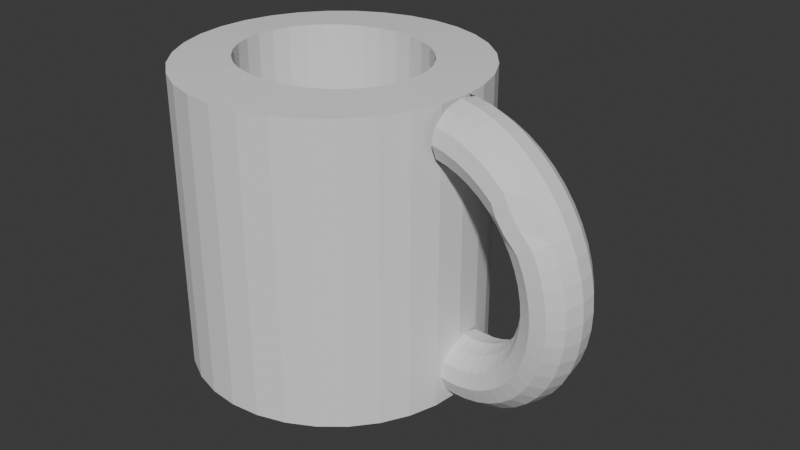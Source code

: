 # Source: 2nd.blend  (saved by Blender 4.2.66; exported with 4.5.12 LTS)
import bpy
from mathutils import Matrix  # noqa: F401  (used for matrix-valued properties, if any)

bpy.ops.wm.read_factory_settings(use_empty=True)
scene = bpy.context.scene
scene.name = 'Scene'

# ---- collections
col_collection = bpy.data.collections.new('Collection'); scene.collection.children.link(col_collection)

# ---- world
world_world = bpy.data.worlds.new('World'); scene.world = world_world
world_world.use_nodes = True; world_world.node_tree.nodes.clear()
_N = world_world.node_tree.nodes; _L = world_world.node_tree.links
n0 = _N.new('ShaderNodeOutputWorld'); n0.name = 'World Output'; n0.location = (300, 300)
n1 = _N.new('ShaderNodeBackground'); n1.name = 'Background'; n1.location = (10, 300)
n1.inputs[0].default_value = (0.05088, 0.05088, 0.05088, 1.0)
_L.new(n1.outputs[0], n0.inputs[0])
n0.is_active_output = True
world_world.color = (0.05088, 0.05088, 0.05088)
world_world.sun_shadow_jitter_overblur = 0.0

# ---- meshes
me_cylinder = bpy.data.meshes.new('Cylinder')
me_cylinder.from_pydata([(0.0, 1.0, -1.0), (2.133e-09, 0.5859, 1.023), (0.1951, 0.9808, -1.0), (0.1254, 0.5746, 1.023), (0.3827, 0.9239, -1.0), (0.246, 0.5413, 1.023), (0.5556, 0.8315, -1.0), (0.3572, 0.4871, 1.023), (0.7071, 0.7071, -1.0), (0.4546, 0.4143, 1.023), (0.8315, 0.5556, -1.0), (0.5346, 0.3255, 1.023), (0.9239, 0.3827, -1.0), (0.594, 0.2242, 1.023), (0.9808, 0.1951, -1.0), (0.6305, 0.1143, 1.023), (1.0, 0.0, -1.0), (0.6429, -1.751e-10, 1.023), (0.9808, -0.1951, -1.0), (0.6305, -0.1143, 1.023), (0.9239, -0.3827, -1.0), (0.594, -0.2242, 1.023), (0.8315, -0.5556, -1.0), (0.5346, -0.3255, 1.023), (0.7071, -0.7071, -1.0), (0.4546, -0.4143, 1.023), (0.5556, -0.8315, -1.0), (0.3572, -0.4871, 1.023), (0.3827, -0.9239, -1.0), (0.246, -0.5413, 1.023), (0.1951, -0.9808, -1.0), (0.1254, -0.5746, 1.023), (0.0, -1.0, -1.0), (0.0, -0.5859, 1.023), (-0.1951, -0.9808, -1.0), (-0.1309, -0.5728, 1.025), (-0.3827, -0.9239, -1.0), (-0.2515, -0.5394, 1.025), (-0.5556, -0.8315, -1.0), (-0.3572, -0.4871, 1.023), (-0.7071, -0.7071, -1.0), (-0.4546, -0.4143, 1.023), (-0.8315, -0.5556, -1.0), (-0.5346, -0.3255, 1.023), (-0.9239, -0.3827, -1.0), (-0.594, -0.2242, 1.023), (-0.9808, -0.1951, -1.0), (-0.6305, -0.1143, 1.023), (-1.0, 0.0, -1.0), (-0.6429, -1.751e-10, 1.023), (-0.9808, 0.1951, -1.0), (-0.6305, 0.1143, 1.023), (-0.9239, 0.3827, -1.0), (-0.594, 0.2242, 1.023), (-0.8315, 0.5556, -1.0), (-0.5346, 0.3255, 1.023), (-0.7071, 0.7071, -1.0), (-0.4546, 0.4143, 1.023), (-0.5556, 0.8315, -1.0), (-0.3572, 0.4871, 1.023), (-0.3827, 0.9239, -1.0), (-0.246, 0.5413, 1.023), (-0.1951, 0.9808, -1.0), (-0.1254, 0.5746, 1.023), (0.1951, 0.9808, 1.0), (0.0, 1.0, 1.0), (0.3827, 0.9239, 1.0), (0.5556, 0.8315, 1.0), (0.7071, 0.7071, 1.0), (0.8315, 0.5556, 1.0), (0.9239, 0.3827, 1.0), (0.9808, 0.1951, 1.0), (1.0, 0.0, 1.0), (0.9808, -0.1951, 1.0), (0.9239, -0.3827, 1.0), (0.8315, -0.5556, 1.0), (0.7071, -0.7071, 1.0), (0.5556, -0.8315, 1.0), (0.3827, -0.9239, 1.0), (0.1951, -0.9808, 1.0), (0.0, -1.0, 1.0), (-0.1951, -0.9808, 1.0), (-0.3827, -0.9239, 1.0), (-0.5556, -0.8315, 1.0), (-0.7071, -0.7071, 1.0), (-0.8315, -0.5556, 1.0), (-0.9239, -0.3827, 1.0), (-0.9808, -0.1951, 1.0), (-1.0, 0.0, 1.0), (-0.9808, 0.1951, 1.0), (-0.9239, 0.3827, 1.0), (-0.8315, 0.5556, 1.0), (-0.7071, 0.7071, 1.0), (-0.5556, 0.8315, 1.0), (-0.3827, 0.9239, 1.0), (-0.1951, 0.9808, 1.0), (0.1253, 0.5741, -0.8166), (0.2459, 0.5407, -0.8166), (0.357, 0.4866, -0.8166), (0.4545, 0.4137, -0.8166), (-0.1255, 0.5742, -0.46), (-0.2461, 0.5408, -0.46), (-0.3573, 0.4867, -0.46), (-0.4547, 0.4138, -0.46), (0.5344, 0.325, -0.8166), (-0.5347, 0.3251, -0.46), (-0.5941, 0.2238, -0.46), (-0.6307, 0.1139, -0.46), (-0.643, -0.000422, -0.46), (0.5938, 0.2237, -0.8166), (-0.6307, -0.1147, -0.46), (-0.5941, -0.2246, -0.46), (0.6304, 0.1138, -0.8166), (-0.5347, -0.3259, -0.46), (-0.4547, -0.4147, -0.46), (-0.3573, -0.4875, -0.46), (-0.2516, -0.5399, -0.4586), (-0.131, -0.5732, -0.4586), (-0.0001168, -0.5863, -0.46), (0.1253, -0.575, -0.46), (0.6428, -0.0005234, -0.8166), (0.6304, -0.1148, -0.8166), (0.2459, -0.5417, -0.46), (0.5938, -0.2247, -0.8166), (0.3571, -0.4875, -0.46), (0.5344, -0.326, -0.8166), (0.4545, -0.4148, -0.8166), (0.357, -0.4876, -0.8166), (0.4545, -0.4147, -0.46), (0.5344, -0.3259, -0.46), (0.5938, -0.2246, -0.46), (0.6304, -0.1147, -0.46), (0.2459, -0.5418, -0.8166), (0.1253, -0.5751, -0.8166), (-0.0001448, -0.5864, -0.8166), (-0.131, -0.5733, -0.8152), (0.6428, -0.000422, -0.46), (-0.2516, -0.54, -0.8152), (-0.3573, -0.4876, -0.8166), (-0.4547, -0.4148, -0.8166), (-0.5347, -0.326, -0.8166), (0.6304, 0.1139, -0.46), (-0.5941, -0.2247, -0.8166), (-0.6307, -0.1148, -0.8166), (0.5938, 0.2238, -0.46), (-0.643, -0.0005234, -0.8166), (-0.6307, 0.1138, -0.8166), (-0.5941, 0.2237, -0.8166), (-0.5347, 0.325, -0.8166), (-0.4547, 0.4137, -0.8166), (-0.3573, 0.4866, -0.8166), (-0.2462, 0.5407, -0.8166), (0.5344, 0.3251, -0.46), (0.4545, 0.4138, -0.46), (-0.1256, 0.5741, -0.8166), (0.3571, 0.4867, -0.46), (-0.0001448, 0.5853, -0.8166), (0.2459, 0.5408, -0.46), (-0.0001168, 0.5854, -0.46), (0.1253, 0.5742, -0.46), (0.1253, 0.5742, -0.5238), (-0.0001218, 0.5854, -0.5238), (0.2459, 0.5408, -0.5238), (0.3571, 0.4867, -0.5238), (0.4545, 0.4138, -0.5238), (0.5344, 0.325, -0.5238), (0.5938, 0.2238, -0.5238), (0.6304, 0.1139, -0.5238), (0.6428, -0.0004401, -0.5238), (0.6304, -0.1147, -0.5238), (0.5938, -0.2246, -0.5238), (0.5344, -0.3259, -0.5238), (0.3571, -0.4876, -0.5238), (0.4545, -0.4147, -0.5238), (0.2459, -0.5417, -0.5238), (0.1253, -0.575, -0.5238), (-0.0001218, -0.5863, -0.5238), (-0.131, -0.5732, -0.5224), (-0.2516, -0.5399, -0.5224), (-0.3573, -0.4876, -0.5238), (-0.4547, -0.4147, -0.5238), (-0.5347, -0.3259, -0.5238), (-0.5941, -0.2246, -0.5238), (-0.6307, -0.1147, -0.5238), (-0.643, -0.0004401, -0.5238), (-0.6307, 0.1139, -0.5238), (-0.5941, 0.2238, -0.5238), (-0.5347, 0.325, -0.5238), (-0.4547, 0.4138, -0.5238), (-0.3573, 0.4867, -0.5238), (-0.2461, 0.5408, -0.5238), (-0.1255, 0.5742, -0.5238), (-0.0001227, 0.5854, -0.5345), (-0.1255, 0.5742, -0.5345), (-0.2462, 0.5408, -0.5345), (-0.3573, 0.4867, -0.5345), (-0.4547, 0.4138, -0.5345), (-0.5347, 0.325, -0.5345), (-0.5941, 0.2238, -0.5345), (-0.6307, 0.1139, -0.5345), (-0.643, -0.0004432, -0.5345), (-0.6307, -0.1147, -0.5345), (-0.5941, -0.2246, -0.5345), (-0.5347, -0.3259, -0.5345), (-0.4547, -0.4147, -0.5345), (-0.3573, -0.4876, -0.5345), (-0.2516, -0.5399, -0.5331), (-0.131, -0.5732, -0.5331), (-0.0001227, -0.5863, -0.5345), (0.1253, -0.575, -0.5345), (0.2459, -0.5417, -0.5345), (0.3571, -0.4876, -0.5345), (0.4545, -0.4147, -0.5345), (0.5344, -0.3259, -0.5345), (0.5938, -0.2246, -0.5345), (0.6304, -0.1147, -0.5345), (0.6428, -0.0004432, -0.5345), (0.6304, 0.1139, -0.5345), (0.5938, 0.2238, -0.5345), (0.5344, 0.325, -0.5345), (0.4545, 0.4138, -0.5345), (0.3571, 0.4867, -0.5345), (0.2459, 0.5408, -0.5345), (0.1253, 0.5742, -0.5345)], [], [(0, 65, 64, 2), (2, 64, 66, 4), (4, 66, 67, 6), (6, 67, 68, 8), (8, 68, 69, 10), (10, 69, 70, 12), (12, 70, 71, 14), (14, 71, 72, 16), (16, 72, 73, 18), (18, 73, 74, 20), (20, 74, 75, 22), (22, 75, 76, 24), (24, 76, 77, 26), (26, 77, 78, 28), (28, 78, 79, 30), (30, 79, 80, 32), (32, 80, 81, 34), (34, 81, 82, 36), (36, 82, 83, 38), (38, 83, 84, 40), (40, 84, 85, 42), (42, 85, 86, 44), (44, 86, 87, 46), (46, 87, 88, 48), (48, 88, 89, 50), (50, 89, 90, 52), (52, 90, 91, 54), (54, 91, 92, 56), (56, 92, 93, 58), (58, 93, 94, 60), (61, 59, 102, 101), (60, 94, 95, 62), (62, 95, 65, 0), (0, 2, 4, 6, 8, 10, 12, 14, 16, 18, 20, 22, 24, 26, 28, 30, 32, 34, 36, 38, 40, 42, 44, 46, 48, 50, 52, 54, 56, 58, 60, 62), (51, 49, 108, 107), (23, 21, 130, 129), (49, 47, 110, 108), (15, 17, 72, 71), (11, 13, 70, 69), (13, 15, 71, 70), (19, 21, 74, 73), (17, 19, 73, 72), (25, 27, 77, 76), (21, 23, 75, 74), (23, 25, 76, 75), (29, 31, 79, 78), (27, 29, 78, 77), (31, 33, 80, 79), (35, 37, 82, 81), (33, 35, 81, 80), (47, 49, 88, 87), (37, 39, 83, 82), (39, 41, 84, 83), (41, 43, 85, 84), (43, 45, 86, 85), (45, 47, 87, 86), (3, 64, 65, 1), (51, 53, 90, 89), (21, 19, 131, 130), (53, 55, 91, 90), (55, 57, 92, 91), (57, 59, 93, 92), (144, 152, 104, 109), (47, 45, 111, 110), (19, 17, 136, 131), (45, 43, 113, 111), (158, 100, 154, 156), (111, 113, 140, 142), (131, 136, 120, 121), (110, 111, 142, 143), (122, 124, 127, 132), (108, 110, 143, 145), (119, 122, 132, 133), (107, 108, 145, 146), (159, 158, 156, 96), (106, 107, 146, 147), (157, 159, 96, 97), (130, 131, 121, 123), (105, 106, 147, 148), (141, 144, 109, 112), (118, 119, 133, 134), (155, 157, 97, 98), (129, 130, 123, 125), (103, 105, 148, 149), (117, 118, 134, 135), (124, 128, 126, 127), (116, 117, 135, 137), (153, 155, 98, 99), (128, 129, 125, 126), (102, 103, 149, 150), (136, 141, 112, 120), (115, 116, 137, 138), (101, 102, 150, 151), (114, 115, 138, 139), (152, 153, 99, 104), (100, 101, 151, 154), (113, 114, 139, 140), (9, 11, 69, 68), (5, 66, 64, 3), (7, 67, 66, 5), (51, 89, 88, 49), (17, 15, 141, 136), (98, 97, 162, 163), (7, 5, 157, 155), (33, 31, 119, 118), (43, 41, 114, 113), (15, 13, 144, 141), (59, 57, 103, 102), (5, 3, 159, 157), (31, 29, 122, 119), (41, 39, 115, 114), (13, 11, 152, 144), (57, 55, 105, 103), (39, 37, 116, 115), (1, 63, 100, 158), (3, 1, 158, 159), (29, 27, 124, 122), (55, 53, 106, 105), (27, 25, 128, 124), (53, 51, 107, 106), (25, 23, 129, 128), (11, 9, 153, 152), (61, 94, 93, 59), (37, 35, 117, 116), (63, 61, 101, 100), (9, 7, 155, 153), (35, 33, 118, 117), (63, 95, 94, 61), (1, 65, 95, 63), (7, 9, 68, 67), (162, 160, 223, 222), (139, 138, 179, 180), (99, 98, 163, 164), (140, 139, 180, 181), (154, 151, 190, 191), (104, 99, 164, 165), (109, 104, 165, 166), (142, 140, 181, 182), (156, 154, 191, 161), (112, 109, 166, 167), (143, 142, 182, 183), (120, 112, 167, 168), (121, 120, 168, 169), (145, 143, 183, 184), (132, 127, 172, 174), (123, 121, 169, 170), (146, 145, 184, 185), (133, 132, 174, 175), (125, 123, 170, 171), (147, 146, 185, 186), (134, 133, 175, 176), (127, 126, 173, 172), (148, 147, 186, 187), (135, 134, 176, 177), (126, 125, 171, 173), (149, 148, 187, 188), (150, 149, 188, 189), (96, 156, 161, 160), (137, 135, 177, 178), (151, 150, 189, 190), (97, 96, 160, 162), (138, 137, 178, 179), (223, 192, 193, 194, 195, 196, 197, 198, 199, 200, 201, 202, 203, 204, 205, 206, 207, 208, 209, 210, 211, 212, 213, 214, 215, 216, 217, 218, 219, 220, 221, 222), (160, 161, 192, 223), (161, 191, 193, 192), (191, 190, 194, 193), (181, 180, 204, 203), (172, 173, 212, 211), (190, 189, 195, 194), (171, 170, 214, 213), (189, 188, 196, 195), (170, 169, 215, 214), (188, 187, 197, 196), (178, 177, 207, 206), (169, 168, 216, 215), (187, 186, 198, 197), (177, 176, 208, 207), (168, 167, 217, 216), (186, 185, 199, 198), (180, 179, 205, 204), (167, 166, 218, 217), (185, 184, 200, 199), (176, 175, 209, 208), (166, 165, 219, 218), (184, 183, 201, 200), (165, 164, 220, 219), (183, 182, 202, 201), (175, 174, 210, 209), (179, 178, 206, 205), (164, 163, 221, 220), (182, 181, 203, 202), (174, 172, 211, 210), (163, 162, 222, 221), (173, 171, 213, 212)])
_uv = me_cylinder.uv_layers.new(name='UVMap')
_uv.uv.foreach_set('vector', [1.0, 0.5, 1.0, 1.0, 0.9688, 1.0, 0.9688, 0.5, 0.9688, 0.5, 0.9688, 1.0, 0.9375, 1.0, 0.9375, 0.5, 0.9375, 0.5, 0.9375, 1.0, 0.9062, 1.0, 0.9062, 0.5, 0.9062, 0.5, 0.9062, 1.0, 0.875, 1.0, 0.875, 0.5, 0.875, 0.5, 0.875, 1.0, 0.8438, 1.0, 0.8438, 0.5, 0.8438, 0.5, 0.8438, 1.0, 0.8125, 1.0, 0.8125, 0.5, 0.8125, 0.5, 0.8125, 1.0, 0.7812, 1.0, 0.7812, 0.5, 0.7812, 0.5, 0.7812, 1.0, 0.75, 1.0, 0.75, 0.5, 0.75, 0.5, 0.75, 1.0, 0.7188, 1.0, 0.7188, 0.5, 0.7188, 0.5, 0.7188, 1.0, 0.6875, 1.0, 0.6875, 0.5, 0.6875, 0.5, 0.6875, 1.0, 0.6562, 1.0, 0.6562, 0.5, 0.6562, 0.5, 0.6562, 1.0, 0.625, 1.0, 0.625, 0.5, 0.625, 0.5, 0.625, 1.0, 0.5938, 1.0, 0.5938, 0.5, 0.5938, 0.5, 0.5938, 1.0, 0.5625, 1.0, 0.5625, 0.5, 0.5625, 0.5, 0.5625, 1.0, 0.5312, 1.0, 0.5312, 0.5, 0.5312, 0.5, 0.5312, 1.0, 0.5, 1.0, 0.5, 0.5, 0.5, 0.5, 0.5, 1.0, 0.4688, 1.0, 0.4688, 0.5, 0.4688, 0.5, 0.4688, 1.0, 0.4375, 1.0, 0.4375, 0.5, 0.4375, 0.5, 0.4375, 1.0, 0.4062, 1.0, 0.4062, 0.5, 0.4062, 0.5, 0.4062, 1.0, 0.375, 1.0, 0.375, 0.5, 0.375, 0.5, 0.375, 1.0, 0.3438, 1.0, 0.3438, 0.5, 0.3438, 0.5, 0.3438, 1.0, 0.3125, 1.0, 0.3125, 0.5, 0.3125, 0.5, 0.3125, 1.0, 0.2812, 1.0, 0.2812, 0.5, 0.2812, 0.5, 0.2812, 1.0, 0.25, 1.0, 0.25, 0.5, 0.25, 0.5, 0.25, 1.0, 0.2188, 1.0, 0.2188, 0.5, 0.2188, 0.5, 0.2188, 1.0, 0.1875, 1.0, 0.1875, 0.5, 0.1875, 0.5, 0.1875, 1.0, 0.1562, 1.0, 0.1562, 0.5, 0.1562, 0.5, 0.1562, 1.0, 0.125, 1.0, 0.125, 0.5, 0.125, 0.5, 0.125, 1.0, 0.09375, 1.0, 0.09375, 0.5, 0.09375, 0.5, 0.09375, 1.0, 0.0625, 1.0, 0.0625, 0.5, 0.1906, 0.3934, 0.1638, 0.379, 0.1638, 0.379, 0.1906, 0.3934, 0.0625, 0.5, 0.0625, 1.0, 0.03125, 1.0, 0.03125, 0.5, 0.03125, 0.5, 0.03125, 1.0, 0.0, 1.0, 0.0, 0.5, 0.75, 0.49, 0.7968, 0.4854, 0.8418, 0.4717, 0.8833, 0.4496, 0.9197, 0.4197, 0.9496, 0.3833, 0.9717, 0.3418, 0.9854, 0.2968, 0.99, 0.25, 0.9854, 0.2032, 0.9717, 0.1582, 0.9496, 0.1167, 0.9197, 0.08029, 0.8833, 0.05045, 0.8418, 0.02827, 0.7968, 0.01461, 0.75, 0.01, 0.7032, 0.01461, 0.6582, 0.02827, 0.6167, 0.05045, 0.5803, 0.08029, 0.5504, 0.1167, 0.5283, 0.1582, 0.5146, 0.2032, 0.51, 0.25, 0.5146, 0.2968, 0.5283, 0.3418, 0.5504, 0.3833, 0.5803, 0.4197, 0.6167, 0.4496, 0.6582, 0.4717, 0.7032, 0.4854, 0.09779, 0.2803, 0.0948, 0.25, 0.0948, 0.25, 0.09779, 0.2803, 0.379, 0.1638, 0.3934, 0.1906, 0.3934, 0.1906, 0.379, 0.1638, 0.0948, 0.25, 0.09779, 0.2197, 0.09779, 0.2197, 0.0948, 0.25, 0.4022, 0.2803, 0.4052, 0.25, 0.49, 0.25, 0.4854, 0.2968, 0.379, 0.3362, 0.3934, 0.3094, 0.4717, 0.3418, 0.4496, 0.3833, 0.3934, 0.3094, 0.4022, 0.2803, 0.4854, 0.2968, 0.4717, 0.3418, 0.4022, 0.2197, 0.3934, 0.1906, 0.4717, 0.1582, 0.4854, 0.2032, 0.4052, 0.25, 0.4022, 0.2197, 0.4854, 0.2032, 0.49, 0.25, 0.3597, 0.1403, 0.3362, 0.121, 0.3833, 0.05045, 0.4197, 0.08029, 0.3934, 0.1906, 0.379, 0.1638, 0.4496, 0.1167, 0.4717, 0.1582, 0.379, 0.1638, 0.3597, 0.1403, 0.4197, 0.08029, 0.4496, 0.1167, 0.3094, 0.1066, 0.2803, 0.09779, 0.2968, 0.01461, 0.3418, 0.02827, 0.3362, 0.121, 0.3094, 0.1066, 0.3418, 0.02827, 0.3833, 0.05045, 0.2803, 0.09779, 0.25, 0.0948, 0.25, 0.01, 0.2968, 0.01461, 0.2197, 0.09779, 0.1906, 0.1066, 0.1582, 0.02827, 0.2032, 0.01461, 0.25, 0.0948, 0.2197, 0.09779, 0.2032, 0.01461, 0.25, 0.01, 0.09779, 0.2197, 0.0948, 0.25, 0.01, 0.25, 0.01461, 0.2032, 0.1906, 0.1066, 0.1638, 0.121, 0.1167, 0.05045, 0.1582, 0.02827, 0.1638, 0.121, 0.1403, 0.1403, 0.08029, 0.08029, 0.1167, 0.05045, 0.1403, 0.1403, 0.121, 0.1638, 0.05045, 0.1167, 0.08029, 0.08029, 0.121, 0.1638, 0.1066, 0.1906, 0.02827, 0.1582, 0.05045, 0.1167, 0.1066, 0.1906, 0.09779, 0.2197, 0.01461, 0.2032, 0.02827, 0.1582, 0.2803, 0.4022, 0.2968, 0.4854, 0.25, 0.49, 0.25, 0.4052, 0.09779, 0.2803, 0.1066, 0.3094, 0.02827, 0.3418, 0.01461, 0.2968, 0.3934, 0.1906, 0.4022, 0.2197, 0.4022, 0.2197, 0.3934, 0.1906, 0.1066, 0.3094, 0.121, 0.3362, 0.05045, 0.3833, 0.02827, 0.3418, 0.121, 0.3362, 0.1403, 0.3597, 0.08029, 0.4197, 0.05045, 0.3833, 0.1403, 0.3597, 0.1638, 0.379, 0.1167, 0.4496, 0.08029, 0.4197, 0.3934, 0.3094, 0.379, 0.3362, 0.379, 0.3362, 0.3934, 0.3094, 0.09779, 0.2197, 0.1066, 0.1906, 0.1066, 0.1906, 0.09779, 0.2197, 0.4022, 0.2197, 0.4052, 0.25, 0.4052, 0.25, 0.4022, 0.2197, 0.1066, 0.1906, 0.121, 0.1638, 0.121, 0.1638, 0.1066, 0.1906, 0.25, 0.4052, 0.2197, 0.4022, 0.2197, 0.4022, 0.25, 0.4052, 0.1066, 0.1906, 0.121, 0.1638, 0.121, 0.1638, 0.1066, 0.1906, 0.4022, 0.2197, 0.4052, 0.25, 0.4052, 0.25, 0.4022, 0.2197, 0.09779, 0.2197, 0.1066, 0.1906, 0.1066, 0.1906, 0.09779, 0.2197, 0.3094, 0.1066, 0.3362, 0.121, 0.3362, 0.121, 0.3094, 0.1066, 0.0948, 0.25, 0.09779, 0.2197, 0.09779, 0.2197, 0.0948, 0.25, 0.2803, 0.09779, 0.3094, 0.1066, 0.3094, 0.1066, 0.2803, 0.09779, 0.09779, 0.2803, 0.0948, 0.25, 0.0948, 0.25, 0.09779, 0.2803, 0.2803, 0.4022, 0.25, 0.4052, 0.25, 0.4052, 0.2803, 0.4022, 0.1066, 0.3094, 0.09779, 0.2803, 0.09779, 0.2803, 0.1066, 0.3094, 0.3094, 0.3934, 0.2803, 0.4022, 0.2803, 0.4022, 0.3094, 0.3934, 0.3934, 0.1906, 0.4022, 0.2197, 0.4022, 0.2197, 0.3934, 0.1906, 0.121, 0.3362, 0.1066, 0.3094, 0.1066, 0.3094, 0.121, 0.3362, 0.4022, 0.2803, 0.3934, 0.3094, 0.3934, 0.3094, 0.4022, 0.2803, 0.25, 0.0948, 0.2803, 0.09779, 0.2803, 0.09779, 0.25, 0.0948, 0.3362, 0.379, 0.3094, 0.3934, 0.3094, 0.3934, 0.3362, 0.379, 0.379, 0.1638, 0.3934, 0.1906, 0.3934, 0.1906, 0.379, 0.1638, 0.1403, 0.3597, 0.121, 0.3362, 0.121, 0.3362, 0.1403, 0.3597, 0.2197, 0.09779, 0.25, 0.0948, 0.25, 0.0948, 0.2197, 0.09779, 0.3362, 0.121, 0.3597, 0.1403, 0.3597, 0.1403, 0.3362, 0.121, 0.1906, 0.1066, 0.2197, 0.09779, 0.2197, 0.09779, 0.1906, 0.1066, 0.3597, 0.3597, 0.3362, 0.379, 0.3362, 0.379, 0.3597, 0.3597, 0.3597, 0.1403, 0.379, 0.1638, 0.379, 0.1638, 0.3597, 0.1403, 0.1638, 0.379, 0.1403, 0.3597, 0.1403, 0.3597, 0.1638, 0.379, 0.4052, 0.25, 0.4022, 0.2803, 0.4022, 0.2803, 0.4052, 0.25, 0.1638, 0.121, 0.1906, 0.1066, 0.1906, 0.1066, 0.1638, 0.121, 0.1906, 0.3934, 0.1638, 0.379, 0.1638, 0.379, 0.1906, 0.3934, 0.1403, 0.1403, 0.1638, 0.121, 0.1638, 0.121, 0.1403, 0.1403, 0.379, 0.3362, 0.3597, 0.3597, 0.3597, 0.3597, 0.379, 0.3362, 0.2197, 0.4022, 0.1906, 0.3934, 0.1906, 0.3934, 0.2197, 0.4022, 0.121, 0.1638, 0.1403, 0.1403, 0.1403, 0.1403, 0.121, 0.1638, 0.3597, 0.3597, 0.379, 0.3362, 0.4496, 0.3833, 0.4197, 0.4197, 0.3094, 0.3934, 0.3418, 0.4717, 0.2968, 0.4854, 0.2803, 0.4022, 0.3362, 0.379, 0.3833, 0.4496, 0.3418, 0.4717, 0.3094, 0.3934, 0.09779, 0.2803, 0.01461, 0.2968, 0.01, 0.25, 0.0948, 0.25, 0.4052, 0.25, 0.4022, 0.2803, 0.4022, 0.2803, 0.4052, 0.25, 0.3362, 0.379, 0.3094, 0.3934, 0.3094, 0.3934, 0.3362, 0.379, 0.3362, 0.379, 0.3094, 0.3934, 0.3094, 0.3934, 0.3362, 0.379, 0.25, 0.0948, 0.2803, 0.09779, 0.2803, 0.09779, 0.25, 0.0948, 0.121, 0.1638, 0.1403, 0.1403, 0.1403, 0.1403, 0.121, 0.1638, 0.4022, 0.2803, 0.3934, 0.3094, 0.3934, 0.3094, 0.4022, 0.2803, 0.1638, 0.379, 0.1403, 0.3597, 0.1403, 0.3597, 0.1638, 0.379, 0.3094, 0.3934, 0.2803, 0.4022, 0.2803, 0.4022, 0.3094, 0.3934, 0.2803, 0.09779, 0.3094, 0.1066, 0.3094, 0.1066, 0.2803, 0.09779, 0.1403, 0.1403, 0.1638, 0.121, 0.1638, 0.121, 0.1403, 0.1403, 0.3934, 0.3094, 0.379, 0.3362, 0.379, 0.3362, 0.3934, 0.3094, 0.1403, 0.3597, 0.121, 0.3362, 0.121, 0.3362, 0.1403, 0.3597, 0.1638, 0.121, 0.1906, 0.1066, 0.1906, 0.1066, 0.1638, 0.121, 0.25, 0.4052, 0.2197, 0.4022, 0.2197, 0.4022, 0.25, 0.4052, 0.2803, 0.4022, 0.25, 0.4052, 0.25, 0.4052, 0.2803, 0.4022, 0.3094, 0.1066, 0.3362, 0.121, 0.3362, 0.121, 0.3094, 0.1066, 0.121, 0.3362, 0.1066, 0.3094, 0.1066, 0.3094, 0.121, 0.3362, 0.3362, 0.121, 0.3597, 0.1403, 0.3597, 0.1403, 0.3362, 0.121, 0.1066, 0.3094, 0.09779, 0.2803, 0.09779, 0.2803, 0.1066, 0.3094, 0.3597, 0.1403, 0.379, 0.1638, 0.379, 0.1638, 0.3597, 0.1403, 0.379, 0.3362, 0.3597, 0.3597, 0.3597, 0.3597, 0.379, 0.3362, 0.1906, 0.3934, 0.1582, 0.4717, 0.1167, 0.4496, 0.1638, 0.379, 0.1906, 0.1066, 0.2197, 0.09779, 0.2197, 0.09779, 0.1906, 0.1066, 0.2197, 0.4022, 0.1906, 0.3934, 0.1906, 0.3934, 0.2197, 0.4022, 0.3597, 0.3597, 0.3362, 0.379, 0.3362, 0.379, 0.3597, 0.3597, 0.2197, 0.09779, 0.25, 0.0948, 0.25, 0.0948, 0.2197, 0.09779, 0.2197, 0.4022, 0.2032, 0.4854, 0.1582, 0.4717, 0.1906, 0.3934, 0.25, 0.4052, 0.25, 0.49, 0.2032, 0.4854, 0.2197, 0.4022, 0.3362, 0.379, 0.3597, 0.3597, 0.4197, 0.4197, 0.3833, 0.4496, 0.3094, 0.3934, 0.2803, 0.4022, 0.2803, 0.4022, 0.3094, 0.3934, 0.1403, 0.1403, 0.1638, 0.121, 0.1638, 0.121, 0.1403, 0.1403, 0.3597, 0.3597, 0.3362, 0.379, 0.3362, 0.379, 0.3597, 0.3597, 0.121, 0.1638, 0.1403, 0.1403, 0.1403, 0.1403, 0.121, 0.1638, 0.2197, 0.4022, 0.1906, 0.3934, 0.1906, 0.3934, 0.2197, 0.4022, 0.379, 0.3362, 0.3597, 0.3597, 0.3597, 0.3597, 0.379, 0.3362, 0.3934, 0.3094, 0.379, 0.3362, 0.379, 0.3362, 0.3934, 0.3094, 0.1066, 0.1906, 0.121, 0.1638, 0.121, 0.1638, 0.1066, 0.1906, 0.25, 0.4052, 0.2197, 0.4022, 0.2197, 0.4022, 0.25, 0.4052, 0.4022, 0.2803, 0.3934, 0.3094, 0.3934, 0.3094, 0.4022, 0.2803, 0.09779, 0.2197, 0.1066, 0.1906, 0.1066, 0.1906, 0.09779, 0.2197, 0.4052, 0.25, 0.4022, 0.2803, 0.4022, 0.2803, 0.4052, 0.25, 0.4022, 0.2197, 0.4052, 0.25, 0.4052, 0.25, 0.4022, 0.2197, 0.0948, 0.25, 0.09779, 0.2197, 0.09779, 0.2197, 0.0948, 0.25, 0.3094, 0.1066, 0.3362, 0.121, 0.3362, 0.121, 0.3094, 0.1066, 0.3934, 0.1906, 0.4022, 0.2197, 0.4022, 0.2197, 0.3934, 0.1906, 0.09779, 0.2803, 0.0948, 0.25, 0.0948, 0.25, 0.09779, 0.2803, 0.2803, 0.09779, 0.3094, 0.1066, 0.3094, 0.1066, 0.2803, 0.09779, 0.379, 0.1638, 0.3934, 0.1906, 0.3934, 0.1906, 0.379, 0.1638, 0.1066, 0.3094, 0.09779, 0.2803, 0.09779, 0.2803, 0.1066, 0.3094, 0.25, 0.0948, 0.2803, 0.09779, 0.2803, 0.09779, 0.25, 0.0948, 0.3362, 0.121, 0.3597, 0.1403, 0.3597, 0.1403, 0.3362, 0.121, 0.121, 0.3362, 0.1066, 0.3094, 0.1066, 0.3094, 0.121, 0.3362, 0.2197, 0.09779, 0.25, 0.0948, 0.25, 0.0948, 0.2197, 0.09779, 0.3597, 0.1403, 0.379, 0.1638, 0.379, 0.1638, 0.3597, 0.1403, 0.1403, 0.3597, 0.121, 0.3362, 0.121, 0.3362, 0.1403, 0.3597, 0.1638, 0.379, 0.1403, 0.3597, 0.1403, 0.3597, 0.1638, 0.379, 0.2803, 0.4022, 0.25, 0.4052, 0.25, 0.4052, 0.2803, 0.4022, 0.1906, 0.1066, 0.2197, 0.09779, 0.2197, 0.09779, 0.1906, 0.1066, 0.1906, 0.3934, 0.1638, 0.379, 0.1638, 0.379, 0.1906, 0.3934, 0.3094, 0.3934, 0.2803, 0.4022, 0.2803, 0.4022, 0.3094, 0.3934, 0.1638, 0.121, 0.1906, 0.1066, 0.1906, 0.1066, 0.1638, 0.121, 0.2803, 0.4022, 0.25, 0.4052, 0.2197, 0.4022, 0.1906, 0.3934, 0.1638, 0.379, 0.1403, 0.3597, 0.121, 0.3362, 0.1066, 0.3094, 0.09779, 0.2803, 0.0948, 0.25, 0.09779, 0.2197, 0.1066, 0.1906, 0.121, 0.1638, 0.1403, 0.1403, 0.1638, 0.121, 0.1906, 0.1066, 0.2197, 0.09779, 0.25, 0.0948, 0.2803, 0.09779, 0.3094, 0.1066, 0.3362, 0.121, 0.3597, 0.1403, 0.379, 0.1638, 0.3934, 0.1906, 0.4022, 0.2197, 0.4052, 0.25, 0.4022, 0.2803, 0.3934, 0.3094, 0.379, 0.3362, 0.3597, 0.3597, 0.3362, 0.379, 0.3094, 0.3934, 0.2803, 0.4022, 0.25, 0.4052, 0.25, 0.4052, 0.2803, 0.4022, 0.25, 0.4052, 0.2197, 0.4022, 0.2197, 0.4022, 0.25, 0.4052, 0.2197, 0.4022, 0.1906, 0.3934, 0.1906, 0.3934, 0.2197, 0.4022, 0.121, 0.1638, 0.1403, 0.1403, 0.1403, 0.1403, 0.121, 0.1638, 0.3362, 0.121, 0.3597, 0.1403, 0.3597, 0.1403, 0.3362, 0.121, 0.1906, 0.3934, 0.1638, 0.379, 0.1638, 0.379, 0.1906, 0.3934, 0.379, 0.1638, 0.3934, 0.1906, 0.3934, 0.1906, 0.379, 0.1638, 0.1638, 0.379, 0.1403, 0.3597, 0.1403, 0.3597, 0.1638, 0.379, 0.3934, 0.1906, 0.4022, 0.2197, 0.4022, 0.2197, 0.3934, 0.1906, 0.1403, 0.3597, 0.121, 0.3362, 0.121, 0.3362, 0.1403, 0.3597, 0.1906, 0.1066, 0.2197, 0.09779, 0.2197, 0.09779, 0.1906, 0.1066, 0.4022, 0.2197, 0.4052, 0.25, 0.4052, 0.25, 0.4022, 0.2197, 0.121, 0.3362, 0.1066, 0.3094, 0.1066, 0.3094, 0.121, 0.3362, 0.2197, 0.09779, 0.25, 0.0948, 0.25, 0.0948, 0.2197, 0.09779, 0.4052, 0.25, 0.4022, 0.2803, 0.4022, 0.2803, 0.4052, 0.25, 0.1066, 0.3094, 0.09779, 0.2803, 0.09779, 0.2803, 0.1066, 0.3094, 0.1403, 0.1403, 0.1638, 0.121, 0.1638, 0.121, 0.1403, 0.1403, 0.4022, 0.2803, 0.3934, 0.3094, 0.3934, 0.3094, 0.4022, 0.2803, 0.09779, 0.2803, 0.0948, 0.25, 0.0948, 0.25, 0.09779, 0.2803, 0.25, 0.0948, 0.2803, 0.09779, 0.2803, 0.09779, 0.25, 0.0948, 0.3934, 0.3094, 0.379, 0.3362, 0.379, 0.3362, 0.3934, 0.3094, 0.0948, 0.25, 0.09779, 0.2197, 0.09779, 0.2197, 0.0948, 0.25, 0.379, 0.3362, 0.3597, 0.3597, 0.3597, 0.3597, 0.379, 0.3362, 0.09779, 0.2197, 0.1066, 0.1906, 0.1066, 0.1906, 0.09779, 0.2197, 0.2803, 0.09779, 0.3094, 0.1066, 0.3094, 0.1066, 0.2803, 0.09779, 0.1638, 0.121, 0.1906, 0.1066, 0.1906, 0.1066, 0.1638, 0.121, 0.3597, 0.3597, 0.3362, 0.379, 0.3362, 0.379, 0.3597, 0.3597, 0.1066, 0.1906, 0.121, 0.1638, 0.121, 0.1638, 0.1066, 0.1906, 0.3094, 0.1066, 0.3362, 0.121, 0.3362, 0.121, 0.3094, 0.1066, 0.3362, 0.379, 0.3094, 0.3934, 0.3094, 0.3934, 0.3362, 0.379, 0.3597, 0.1403, 0.379, 0.1638, 0.379, 0.1638, 0.3597, 0.1403])
me_cylinder.update()
me_torus = bpy.data.meshes.new('Torus')
me_torus.from_pydata([(1.25, 0.0, 0.0), (1.217, 0.0, 0.125), (1.125, 0.0, 0.2165), (1.0, 0.0, 0.25), (0.875, 0.0, 0.2165), (0.7835, 0.0, 0.125), (0.75, 0.0, 3.062e-17), (0.7835, 0.0, -0.125), (0.875, 0.0, -0.2165), (1.0, 0.0, -0.25), (1.125, 0.0, -0.2165), (1.217, 0.0, -0.125), (1.239, 0.1632, 0.0), (1.206, 0.1588, 0.125), (1.115, 0.1468, 0.2165), (0.9914, 0.1305, 0.25), (0.8675, 0.1142, 0.2165), (0.7768, 0.1023, 0.125), (0.7436, 0.09789, 3.062e-17), (0.7768, 0.1023, -0.125), (0.8675, 0.1142, -0.2165), (0.9914, 0.1305, -0.25), (1.115, 0.1468, -0.2165), (1.206, 0.1588, -0.125), (1.207, 0.3235, 0.0), (1.175, 0.3149, 0.125), (1.087, 0.2912, 0.2165), (0.9659, 0.2588, 0.25), (0.8452, 0.2265, 0.2165), (0.7568, 0.2028, 0.125), (0.7244, 0.1941, 3.062e-17), (0.7568, 0.2028, -0.125), (0.8452, 0.2265, -0.2165), (0.9659, 0.2588, -0.25), (1.087, 0.2912, -0.2165), (1.175, 0.3149, -0.125), (1.155, 0.4784, 0.0), (1.124, 0.4655, 0.125), (1.039, 0.4305, 0.2165), (0.9239, 0.3827, 0.25), (0.8084, 0.3348, 0.2165), (0.7239, 0.2998, 0.125), (0.6929, 0.287, 3.062e-17), (0.7239, 0.2998, -0.125), (0.8084, 0.3348, -0.2165), (0.9239, 0.3827, -0.25), (1.039, 0.4305, -0.2165), (1.124, 0.4655, -0.125), (1.083, 0.625, 0.0), (1.054, 0.6083, 0.125), (0.9743, 0.5625, 0.2165), (0.866, 0.5, 0.25), (0.7578, 0.4375, 0.2165), (0.6785, 0.3917, 0.125), (0.6495, 0.375, 3.062e-17), (0.6785, 0.3917, -0.125), (0.7578, 0.4375, -0.2165), (0.866, 0.5, -0.25), (0.9743, 0.5625, -0.2165), (1.054, 0.6083, -0.125), (0.9917, 0.761, 0.0), (0.9651, 0.7406, 0.125), (0.8925, 0.6849, 0.2165), (0.7934, 0.6088, 0.25), (0.6942, 0.5327, 0.2165), (0.6216, 0.477, 0.125), (0.595, 0.4566, 3.062e-17), (0.6216, 0.477, -0.125), (0.6942, 0.5327, -0.2165), (0.7934, 0.6088, -0.25), (0.8925, 0.6849, -0.2165), (0.9651, 0.7406, -0.125), (0.8839, 0.8839, 0.0), (0.8602, 0.8602, 0.125), (0.7955, 0.7955, 0.2165), (0.7071, 0.7071, 0.25), (0.6187, 0.6187, 0.2165), (0.554, 0.554, 0.125), (0.5303, 0.5303, 3.062e-17), (0.554, 0.554, -0.125), (0.6187, 0.6187, -0.2165), (0.7071, 0.7071, -0.25), (0.7955, 0.7955, -0.2165), (0.8602, 0.8602, -0.125), (0.761, 0.9917, 0.0), (0.7406, 0.9651, 0.125), (0.6849, 0.8925, 0.2165), (0.6088, 0.7934, 0.25), (0.5327, 0.6942, 0.2165), (0.477, 0.6216, 0.125), (0.4566, 0.595, 3.062e-17), (0.477, 0.6216, -0.125), (0.5327, 0.6942, -0.2165), (0.6088, 0.7934, -0.25), (0.6849, 0.8925, -0.2165), (0.7406, 0.9651, -0.125), (0.625, 1.083, 0.0), (0.6083, 1.054, 0.125), (0.5625, 0.9743, 0.2165), (0.5, 0.866, 0.25), (0.4375, 0.7578, 0.2165), (0.3917, 0.6785, 0.125), (0.375, 0.6495, 3.062e-17), (0.3917, 0.6785, -0.125), (0.4375, 0.7578, -0.2165), (0.5, 0.866, -0.25), (0.5625, 0.9743, -0.2165), (0.6083, 1.054, -0.125), (0.4784, 1.155, 0.0), (0.4655, 1.124, 0.125), (0.4305, 1.039, 0.2165), (0.3827, 0.9239, 0.25), (0.3348, 0.8084, 0.2165), (0.2998, 0.7239, 0.125), (0.287, 0.6929, 3.062e-17), (0.2998, 0.7239, -0.125), (0.3348, 0.8084, -0.2165), (0.3827, 0.9239, -0.25), (0.4305, 1.039, -0.2165), (0.4655, 1.124, -0.125), (0.3235, 1.207, 0.0), (0.3149, 1.175, 0.125), (0.2912, 1.087, 0.2165), (0.2588, 0.9659, 0.25), (0.2265, 0.8452, 0.2165), (0.2028, 0.7568, 0.125), (0.1941, 0.7244, 3.062e-17), (0.2028, 0.7568, -0.125), (0.2265, 0.8452, -0.2165), (0.2588, 0.9659, -0.25), (0.2912, 1.087, -0.2165), (0.3149, 1.175, -0.125), (0.1632, 1.239, 0.0), (0.1588, 1.206, 0.125), (0.1468, 1.115, 0.2165), (0.1305, 0.9914, 0.25), (0.1142, 0.8675, 0.2165), (0.1023, 0.7768, 0.125), (0.09789, 0.7436, 3.062e-17), (0.1023, 0.7768, -0.125), (0.1142, 0.8675, -0.2165), (0.1305, 0.9914, -0.25), (0.1468, 1.115, -0.2165), (0.1588, 1.206, -0.125), (9.437e-08, 1.25, 0.0), (9.184e-08, 1.217, 0.125), (8.494e-08, 1.125, 0.2165), (7.55e-08, 1.0, 0.25), (6.606e-08, 0.875, 0.2165), (5.915e-08, 0.7835, 0.125), (5.662e-08, 0.75, 3.062e-17), (5.915e-08, 0.7835, -0.125), (6.606e-08, 0.875, -0.2165), (7.55e-08, 1.0, -0.25), (8.494e-08, 1.125, -0.2165), (9.184e-08, 1.217, -0.125), (-0.1632, 1.239, 0.0), (-0.1588, 1.206, 0.125), (-0.1468, 1.115, 0.2165), (-0.1305, 0.9914, 0.25), (-0.1142, 0.8675, 0.2165), (-0.1023, 0.7768, 0.125), (-0.09789, 0.7436, 3.062e-17), (-0.1023, 0.7768, -0.125), (-0.1142, 0.8675, -0.2165), (-0.1305, 0.9914, -0.25), (-0.1468, 1.115, -0.2165), (-0.1588, 1.206, -0.125), (-0.2588, 0.9659, 0.25), (-0.2265, 0.8452, 0.2165), (-0.2028, 0.7568, 0.125), (9.184e-08, -1.217, 0.125), (8.494e-08, -1.125, 0.2165), (7.55e-08, -1.0, 0.25), (6.606e-08, -0.875, 0.2165), (5.915e-08, -0.7835, 0.125), (5.662e-08, -0.75, 3.062e-17), (0.1632, -1.239, 0.0), (0.1588, -1.206, 0.125), (0.1468, -1.115, 0.2165), (0.1305, -0.9914, 0.25), (0.1142, -0.8675, 0.2165), (0.1023, -0.7768, 0.125), (0.09789, -0.7436, 3.062e-17), (0.1023, -0.7768, -0.125), (0.1142, -0.8675, -0.2165), (0.1305, -0.9914, -0.25), (0.1468, -1.115, -0.2165), (0.1588, -1.206, -0.125), (0.3235, -1.207, 0.0), (0.3149, -1.175, 0.125), (0.2912, -1.087, 0.2165), (0.2588, -0.9659, 0.25), (0.2265, -0.8452, 0.2165), (0.2028, -0.7568, 0.125), (0.1941, -0.7244, 3.062e-17), (0.2028, -0.7568, -0.125), (0.2265, -0.8452, -0.2165), (0.2588, -0.9659, -0.25), (0.2912, -1.087, -0.2165), (0.3149, -1.175, -0.125), (0.4784, -1.155, 0.0), (0.4655, -1.124, 0.125), (0.4305, -1.039, 0.2165), (0.3827, -0.9239, 0.25), (0.3348, -0.8084, 0.2165), (0.2998, -0.7239, 0.125), (0.287, -0.6929, 3.062e-17), (0.2998, -0.7239, -0.125), (0.3348, -0.8084, -0.2165), (0.3827, -0.9239, -0.25), (0.4305, -1.039, -0.2165), (0.4655, -1.124, -0.125), (0.625, -1.083, 0.0), (0.6083, -1.054, 0.125), (0.5625, -0.9743, 0.2165), (0.5, -0.866, 0.25), (0.4375, -0.7578, 0.2165), (0.3917, -0.6785, 0.125), (0.375, -0.6495, 3.062e-17), (0.3917, -0.6785, -0.125), (0.4375, -0.7578, -0.2165), (0.5, -0.866, -0.25), (0.5625, -0.9743, -0.2165), (0.6083, -1.054, -0.125), (0.761, -0.9917, 0.0), (0.7406, -0.9651, 0.125), (0.6849, -0.8925, 0.2165), (0.6088, -0.7934, 0.25), (0.5327, -0.6942, 0.2165), (0.477, -0.6216, 0.125), (0.4566, -0.595, 3.062e-17), (0.477, -0.6216, -0.125), (0.5327, -0.6942, -0.2165), (0.6088, -0.7934, -0.25), (0.6849, -0.8925, -0.2165), (0.7406, -0.9651, -0.125), (0.8839, -0.8839, 0.0), (0.8602, -0.8602, 0.125), (0.7955, -0.7955, 0.2165), (0.7071, -0.7071, 0.25), (0.6187, -0.6187, 0.2165), (0.554, -0.554, 0.125), (0.5303, -0.5303, 3.062e-17), (0.554, -0.554, -0.125), (0.6187, -0.6187, -0.2165), (0.7071, -0.7071, -0.25), (0.7955, -0.7955, -0.2165), (0.8602, -0.8602, -0.125), (0.9917, -0.761, 0.0), (0.9651, -0.7406, 0.125), (0.8925, -0.6849, 0.2165), (0.7934, -0.6088, 0.25), (0.6942, -0.5327, 0.2165), (0.6216, -0.477, 0.125), (0.595, -0.4566, 3.062e-17), (0.6216, -0.477, -0.125), (0.6942, -0.5327, -0.2165), (0.7443, -0.6123, -0.2554), (0.8435, -0.6883, -0.2219), (0.9651, -0.7406, -0.125), (1.083, -0.625, 0.0), (1.054, -0.6083, 0.125), (0.9743, -0.5625, 0.2165), (0.866, -0.5, 0.25), (0.7578, -0.4375, 0.2165), (0.6785, -0.3917, 0.125), (0.6495, -0.375, 3.062e-17), (0.6785, -0.3917, -0.125), (0.7578, -0.4375, -0.2165), (0.817, -0.5035, -0.2554), (0.9252, -0.566, -0.2219), (1.054, -0.6083, -0.125), (1.155, -0.4784, 0.0), (1.124, -0.4655, 0.125), (1.039, -0.4305, 0.2165), (0.9239, -0.3827, 0.25), (0.8084, -0.3348, 0.2165), (0.7239, -0.2998, 0.125), (0.6929, -0.287, 3.062e-17), (0.7239, -0.2998, -0.125), (0.8084, -0.3348, -0.2165), (0.9239, -0.3827, -0.25), (1.039, -0.4305, -0.2165), (1.124, -0.4655, -0.125), (1.207, -0.3235, 0.0), (1.175, -0.3149, 0.125), (1.087, -0.2912, 0.2165), (0.9659, -0.2588, 0.25), (0.8452, -0.2265, 0.2165), (0.7568, -0.2028, 0.125), (0.7244, -0.1941, 3.062e-17), (0.7568, -0.2028, -0.125), (0.8452, -0.2265, -0.2165), (0.9659, -0.2588, -0.25), (1.087, -0.2912, -0.2165), (1.175, -0.3149, -0.125), (1.239, -0.1632, 0.0), (1.206, -0.1588, 0.125), (1.115, -0.1468, 0.2165), (0.9914, -0.1305, 0.25), (0.8675, -0.1142, 0.2165), (0.7768, -0.1023, 0.125), (0.7436, -0.09789, 3.062e-17), (0.7768, -0.1023, -0.125), (0.8675, -0.1142, -0.2165), (0.9914, -0.1305, -0.25), (1.115, -0.1468, -0.2165), (1.206, -0.1588, -0.125)], [], [(0, 12, 13, 1), (1, 13, 14, 2), (2, 14, 15, 3), (3, 15, 16, 4), (4, 16, 17, 5), (5, 17, 18, 6), (6, 18, 19, 7), (7, 19, 20, 8), (8, 20, 21, 9), (9, 21, 22, 10), (10, 22, 23, 11), (11, 23, 12, 0), (12, 24, 25, 13), (13, 25, 26, 14), (14, 26, 27, 15), (15, 27, 28, 16), (16, 28, 29, 17), (17, 29, 30, 18), (18, 30, 31, 19), (19, 31, 32, 20), (20, 32, 33, 21), (21, 33, 34, 22), (22, 34, 35, 23), (23, 35, 24, 12), (24, 36, 37, 25), (25, 37, 38, 26), (26, 38, 39, 27), (27, 39, 40, 28), (28, 40, 41, 29), (29, 41, 42, 30), (30, 42, 43, 31), (31, 43, 44, 32), (32, 44, 45, 33), (33, 45, 46, 34), (34, 46, 47, 35), (35, 47, 36, 24), (36, 48, 49, 37), (37, 49, 50, 38), (38, 50, 51, 39), (39, 51, 52, 40), (40, 52, 53, 41), (41, 53, 54, 42), (42, 54, 55, 43), (43, 55, 56, 44), (44, 56, 57, 45), (45, 57, 58, 46), (46, 58, 59, 47), (47, 59, 48, 36), (48, 60, 61, 49), (49, 61, 62, 50), (50, 62, 63, 51), (51, 63, 64, 52), (52, 64, 65, 53), (53, 65, 66, 54), (54, 66, 67, 55), (55, 67, 68, 56), (56, 68, 69, 57), (57, 69, 70, 58), (58, 70, 71, 59), (59, 71, 60, 48), (60, 72, 73, 61), (61, 73, 74, 62), (62, 74, 75, 63), (63, 75, 76, 64), (64, 76, 77, 65), (65, 77, 78, 66), (66, 78, 79, 67), (67, 79, 80, 68), (68, 80, 81, 69), (69, 81, 82, 70), (70, 82, 83, 71), (71, 83, 72, 60), (72, 84, 85, 73), (73, 85, 86, 74), (74, 86, 87, 75), (75, 87, 88, 76), (76, 88, 89, 77), (77, 89, 90, 78), (78, 90, 91, 79), (79, 91, 92, 80), (80, 92, 93, 81), (81, 93, 94, 82), (82, 94, 95, 83), (83, 95, 84, 72), (84, 96, 97, 85), (85, 97, 98, 86), (86, 98, 99, 87), (87, 99, 100, 88), (88, 100, 101, 89), (89, 101, 102, 90), (90, 102, 103, 91), (91, 103, 104, 92), (92, 104, 105, 93), (93, 105, 106, 94), (94, 106, 107, 95), (95, 107, 96, 84), (96, 108, 109, 97), (97, 109, 110, 98), (98, 110, 111, 99), (99, 111, 112, 100), (100, 112, 113, 101), (101, 113, 114, 102), (102, 114, 115, 103), (103, 115, 116, 104), (104, 116, 117, 105), (105, 117, 118, 106), (106, 118, 119, 107), (107, 119, 108, 96), (108, 120, 121, 109), (109, 121, 122, 110), (110, 122, 123, 111), (111, 123, 124, 112), (112, 124, 125, 113), (113, 125, 126, 114), (114, 126, 127, 115), (115, 127, 128, 116), (116, 128, 129, 117), (117, 129, 130, 118), (118, 130, 131, 119), (119, 131, 120, 108), (120, 132, 133, 121), (121, 133, 134, 122), (122, 134, 135, 123), (123, 135, 136, 124), (124, 136, 137, 125), (125, 137, 138, 126), (126, 138, 139, 127), (127, 139, 140, 128), (128, 140, 141, 129), (129, 141, 142, 130), (130, 142, 143, 131), (131, 143, 132, 120), (132, 144, 145, 133), (133, 145, 146, 134), (134, 146, 147, 135), (135, 147, 148, 136), (136, 148, 149, 137), (137, 149, 150, 138), (138, 150, 151, 139), (139, 151, 152, 140), (140, 152, 153, 141), (141, 153, 154, 142), (142, 154, 155, 143), (143, 155, 144, 132), (144, 156, 157, 145), (145, 157, 158, 146), (146, 158, 159, 147), (147, 159, 160, 148), (148, 160, 161, 149), (149, 161, 162, 150), (150, 162, 163, 151), (151, 163, 164, 152), (152, 164, 165, 153), (153, 165, 166, 154), (154, 166, 167, 155), (155, 167, 156, 144), (159, 168, 169, 160), (160, 169, 170, 161), (171, 178, 179, 172), (172, 179, 180, 173), (173, 180, 181, 174), (174, 181, 182, 175), (175, 182, 183, 176), (177, 189, 190, 178), (178, 190, 191, 179), (179, 191, 192, 180), (180, 192, 193, 181), (181, 193, 194, 182), (182, 194, 195, 183), (183, 195, 196, 184), (184, 196, 197, 185), (185, 197, 198, 186), (186, 198, 199, 187), (187, 199, 200, 188), (188, 200, 189, 177), (189, 201, 202, 190), (190, 202, 203, 191), (191, 203, 204, 192), (192, 204, 205, 193), (193, 205, 206, 194), (194, 206, 207, 195), (195, 207, 208, 196), (196, 208, 209, 197), (197, 209, 210, 198), (198, 210, 211, 199), (199, 211, 212, 200), (200, 212, 201, 189), (201, 213, 214, 202), (202, 214, 215, 203), (203, 215, 216, 204), (204, 216, 217, 205), (205, 217, 218, 206), (206, 218, 219, 207), (207, 219, 220, 208), (208, 220, 221, 209), (209, 221, 222, 210), (210, 222, 223, 211), (211, 223, 224, 212), (212, 224, 213, 201), (213, 225, 226, 214), (214, 226, 227, 215), (215, 227, 228, 216), (216, 228, 229, 217), (217, 229, 230, 218), (218, 230, 231, 219), (219, 231, 232, 220), (220, 232, 233, 221), (221, 233, 234, 222), (222, 234, 235, 223), (223, 235, 236, 224), (224, 236, 225, 213), (225, 237, 238, 226), (226, 238, 239, 227), (227, 239, 240, 228), (228, 240, 241, 229), (229, 241, 242, 230), (230, 242, 243, 231), (231, 243, 244, 232), (232, 244, 245, 233), (233, 245, 246, 234), (234, 246, 247, 235), (235, 247, 248, 236), (236, 248, 237, 225), (237, 249, 250, 238), (238, 250, 251, 239), (239, 251, 252, 240), (240, 252, 253, 241), (241, 253, 254, 242), (242, 254, 255, 243), (243, 255, 256, 244), (244, 256, 257, 245), (245, 257, 258, 246), (246, 258, 259, 247), (247, 259, 260, 248), (248, 260, 249, 237), (249, 261, 262, 250), (250, 262, 263, 251), (251, 263, 264, 252), (252, 264, 265, 253), (253, 265, 266, 254), (254, 266, 267, 255), (255, 267, 268, 256), (256, 268, 269, 257), (257, 269, 270, 258), (258, 270, 271, 259), (259, 271, 272, 260), (260, 272, 261, 249), (261, 273, 274, 262), (262, 274, 275, 263), (263, 275, 276, 264), (264, 276, 277, 265), (265, 277, 278, 266), (266, 278, 279, 267), (267, 279, 280, 268), (268, 280, 281, 269), (269, 281, 282, 270), (270, 282, 283, 271), (271, 283, 284, 272), (272, 284, 273, 261), (273, 285, 286, 274), (274, 286, 287, 275), (275, 287, 288, 276), (276, 288, 289, 277), (277, 289, 290, 278), (278, 290, 291, 279), (279, 291, 292, 280), (280, 292, 293, 281), (281, 293, 294, 282), (282, 294, 295, 283), (283, 295, 296, 284), (284, 296, 285, 273), (285, 297, 298, 286), (286, 298, 299, 287), (287, 299, 300, 288), (288, 300, 301, 289), (289, 301, 302, 290), (290, 302, 303, 291), (291, 303, 304, 292), (292, 304, 305, 293), (293, 305, 306, 294), (294, 306, 307, 295), (295, 307, 308, 296), (296, 308, 297, 285), (297, 0, 1, 298), (298, 1, 2, 299), (299, 2, 3, 300), (300, 3, 4, 301), (301, 4, 5, 302), (302, 5, 6, 303), (303, 6, 7, 304), (304, 7, 8, 305), (305, 8, 9, 306), (306, 9, 10, 307), (307, 10, 11, 308), (308, 11, 0, 297)])
_uv = me_torus.uv_layers.new(name='UVMap')
_uv.uv.foreach_set('vector', [0.5, 0.5, 0.5208, 0.5, 0.5208, 0.5833, 0.5, 0.5833, 0.5, 0.5833, 0.5208, 0.5833, 0.5208, 0.6667, 0.5, 0.6667, 0.5, 0.6667, 0.5208, 0.6667, 0.5208, 0.75, 0.5, 0.75, 0.5, 0.75, 0.5208, 0.75, 0.5208, 0.8333, 0.5, 0.8333, 0.5, 0.8333, 0.5208, 0.8333, 0.5208, 0.9167, 0.5, 0.9167, 0.5, 0.9167, 0.5208, 0.9167, 0.5208, 1.0, 0.5, 1.0, 0.5, 2.22e-16, 0.5208, 2.22e-16, 0.5208, 0.08333, 0.5, 0.08333, 0.5, 0.08333, 0.5208, 0.08333, 0.5208, 0.1667, 0.5, 0.1667, 0.5, 0.1667, 0.5208, 0.1667, 0.5208, 0.25, 0.5, 0.25, 0.5, 0.25, 0.5208, 0.25, 0.5208, 0.3333, 0.5, 0.3333, 0.5, 0.3333, 0.5208, 0.3333, 0.5208, 0.4167, 0.5, 0.4167, 0.5, 0.4167, 0.5208, 0.4167, 0.5208, 0.5, 0.5, 0.5, 0.5208, 0.5, 0.5417, 0.5, 0.5417, 0.5833, 0.5208, 0.5833, 0.5208, 0.5833, 0.5417, 0.5833, 0.5417, 0.6667, 0.5208, 0.6667, 0.5208, 0.6667, 0.5417, 0.6667, 0.5417, 0.75, 0.5208, 0.75, 0.5208, 0.75, 0.5417, 0.75, 0.5417, 0.8333, 0.5208, 0.8333, 0.5208, 0.8333, 0.5417, 0.8333, 0.5417, 0.9167, 0.5208, 0.9167, 0.5208, 0.9167, 0.5417, 0.9167, 0.5417, 1.0, 0.5208, 1.0, 0.5208, 2.22e-16, 0.5417, 2.22e-16, 0.5417, 0.08333, 0.5208, 0.08333, 0.5208, 0.08333, 0.5417, 0.08333, 0.5417, 0.1667, 0.5208, 0.1667, 0.5208, 0.1667, 0.5417, 0.1667, 0.5417, 0.25, 0.5208, 0.25, 0.5208, 0.25, 0.5417, 0.25, 0.5417, 0.3333, 0.5208, 0.3333, 0.5208, 0.3333, 0.5417, 0.3333, 0.5417, 0.4167, 0.5208, 0.4167, 0.5208, 0.4167, 0.5417, 0.4167, 0.5417, 0.5, 0.5208, 0.5, 0.5417, 0.5, 0.5625, 0.5, 0.5625, 0.5833, 0.5417, 0.5833, 0.5417, 0.5833, 0.5625, 0.5833, 0.5625, 0.6667, 0.5417, 0.6667, 0.5417, 0.6667, 0.5625, 0.6667, 0.5625, 0.75, 0.5417, 0.75, 0.5417, 0.75, 0.5625, 0.75, 0.5625, 0.8333, 0.5417, 0.8333, 0.5417, 0.8333, 0.5625, 0.8333, 0.5625, 0.9167, 0.5417, 0.9167, 0.5417, 0.9167, 0.5625, 0.9167, 0.5625, 1.0, 0.5417, 1.0, 0.5417, 2.22e-16, 0.5625, 2.22e-16, 0.5625, 0.08333, 0.5417, 0.08333, 0.5417, 0.08333, 0.5625, 0.08333, 0.5625, 0.1667, 0.5417, 0.1667, 0.5417, 0.1667, 0.5625, 0.1667, 0.5625, 0.25, 0.5417, 0.25, 0.5417, 0.25, 0.5625, 0.25, 0.5625, 0.3333, 0.5417, 0.3333, 0.5417, 0.3333, 0.5625, 0.3333, 0.5625, 0.4167, 0.5417, 0.4167, 0.5417, 0.4167, 0.5625, 0.4167, 0.5625, 0.5, 0.5417, 0.5, 0.5625, 0.5, 0.5833, 0.5, 0.5833, 0.5833, 0.5625, 0.5833, 0.5625, 0.5833, 0.5833, 0.5833, 0.5833, 0.6667, 0.5625, 0.6667, 0.5625, 0.6667, 0.5833, 0.6667, 0.5833, 0.75, 0.5625, 0.75, 0.5625, 0.75, 0.5833, 0.75, 0.5833, 0.8333, 0.5625, 0.8333, 0.5625, 0.8333, 0.5833, 0.8333, 0.5833, 0.9167, 0.5625, 0.9167, 0.5625, 0.9167, 0.5833, 0.9167, 0.5833, 1.0, 0.5625, 1.0, 0.5625, 2.22e-16, 0.5833, 2.22e-16, 0.5833, 0.08333, 0.5625, 0.08333, 0.5625, 0.08333, 0.5833, 0.08333, 0.5833, 0.1667, 0.5625, 0.1667, 0.5625, 0.1667, 0.5833, 0.1667, 0.5833, 0.25, 0.5625, 0.25, 0.5625, 0.25, 0.5833, 0.25, 0.5833, 0.3333, 0.5625, 0.3333, 0.5625, 0.3333, 0.5833, 0.3333, 0.5833, 0.4167, 0.5625, 0.4167, 0.5625, 0.4167, 0.5833, 0.4167, 0.5833, 0.5, 0.5625, 0.5, 0.5833, 0.5, 0.6042, 0.5, 0.6042, 0.5833, 0.5833, 0.5833, 0.5833, 0.5833, 0.6042, 0.5833, 0.6042, 0.6667, 0.5833, 0.6667, 0.5833, 0.6667, 0.6042, 0.6667, 0.6042, 0.75, 0.5833, 0.75, 0.5833, 0.75, 0.6042, 0.75, 0.6042, 0.8333, 0.5833, 0.8333, 0.5833, 0.8333, 0.6042, 0.8333, 0.6042, 0.9167, 0.5833, 0.9167, 0.5833, 0.9167, 0.6042, 0.9167, 0.6042, 1.0, 0.5833, 1.0, 0.5833, 2.22e-16, 0.6042, 2.22e-16, 0.6042, 0.08333, 0.5833, 0.08333, 0.5833, 0.08333, 0.6042, 0.08333, 0.6042, 0.1667, 0.5833, 0.1667, 0.5833, 0.1667, 0.6042, 0.1667, 0.6042, 0.25, 0.5833, 0.25, 0.5833, 0.25, 0.6042, 0.25, 0.6042, 0.3333, 0.5833, 0.3333, 0.5833, 0.3333, 0.6042, 0.3333, 0.6042, 0.4167, 0.5833, 0.4167, 0.5833, 0.4167, 0.6042, 0.4167, 0.6042, 0.5, 0.5833, 0.5, 0.6042, 0.5, 0.625, 0.5, 0.625, 0.5833, 0.6042, 0.5833, 0.6042, 0.5833, 0.625, 0.5833, 0.625, 0.6667, 0.6042, 0.6667, 0.6042, 0.6667, 0.625, 0.6667, 0.625, 0.75, 0.6042, 0.75, 0.6042, 0.75, 0.625, 0.75, 0.625, 0.8333, 0.6042, 0.8333, 0.6042, 0.8333, 0.625, 0.8333, 0.625, 0.9167, 0.6042, 0.9167, 0.6042, 0.9167, 0.625, 0.9167, 0.625, 1.0, 0.6042, 1.0, 0.6042, 2.22e-16, 0.625, 2.22e-16, 0.625, 0.08333, 0.6042, 0.08333, 0.6042, 0.08333, 0.625, 0.08333, 0.625, 0.1667, 0.6042, 0.1667, 0.6042, 0.1667, 0.625, 0.1667, 0.625, 0.25, 0.6042, 0.25, 0.6042, 0.25, 0.625, 0.25, 0.625, 0.3333, 0.6042, 0.3333, 0.6042, 0.3333, 0.625, 0.3333, 0.625, 0.4167, 0.6042, 0.4167, 0.6042, 0.4167, 0.625, 0.4167, 0.625, 0.5, 0.6042, 0.5, 0.625, 0.5, 0.6458, 0.5, 0.6458, 0.5833, 0.625, 0.5833, 0.625, 0.5833, 0.6458, 0.5833, 0.6458, 0.6667, 0.625, 0.6667, 0.625, 0.6667, 0.6458, 0.6667, 0.6458, 0.75, 0.625, 0.75, 0.625, 0.75, 0.6458, 0.75, 0.6458, 0.8333, 0.625, 0.8333, 0.625, 0.8333, 0.6458, 0.8333, 0.6458, 0.9167, 0.625, 0.9167, 0.625, 0.9167, 0.6458, 0.9167, 0.6458, 1.0, 0.625, 1.0, 0.625, 2.22e-16, 0.6458, 2.22e-16, 0.6458, 0.08333, 0.625, 0.08333, 0.625, 0.08333, 0.6458, 0.08333, 0.6458, 0.1667, 0.625, 0.1667, 0.625, 0.1667, 0.6458, 0.1667, 0.6458, 0.25, 0.625, 0.25, 0.625, 0.25, 0.6458, 0.25, 0.6458, 0.3333, 0.625, 0.3333, 0.625, 0.3333, 0.6458, 0.3333, 0.6458, 0.4167, 0.625, 0.4167, 0.625, 0.4167, 0.6458, 0.4167, 0.6458, 0.5, 0.625, 0.5, 0.6458, 0.5, 0.6667, 0.5, 0.6667, 0.5833, 0.6458, 0.5833, 0.6458, 0.5833, 0.6667, 0.5833, 0.6667, 0.6667, 0.6458, 0.6667, 0.6458, 0.6667, 0.6667, 0.6667, 0.6667, 0.75, 0.6458, 0.75, 0.6458, 0.75, 0.6667, 0.75, 0.6667, 0.8333, 0.6458, 0.8333, 0.6458, 0.8333, 0.6667, 0.8333, 0.6667, 0.9167, 0.6458, 0.9167, 0.6458, 0.9167, 0.6667, 0.9167, 0.6667, 1.0, 0.6458, 1.0, 0.6458, 2.22e-16, 0.6667, 2.22e-16, 0.6667, 0.08333, 0.6458, 0.08333, 0.6458, 0.08333, 0.6667, 0.08333, 0.6667, 0.1667, 0.6458, 0.1667, 0.6458, 0.1667, 0.6667, 0.1667, 0.6667, 0.25, 0.6458, 0.25, 0.6458, 0.25, 0.6667, 0.25, 0.6667, 0.3333, 0.6458, 0.3333, 0.6458, 0.3333, 0.6667, 0.3333, 0.6667, 0.4167, 0.6458, 0.4167, 0.6458, 0.4167, 0.6667, 0.4167, 0.6667, 0.5, 0.6458, 0.5, 0.6667, 0.5, 0.6875, 0.5, 0.6875, 0.5833, 0.6667, 0.5833, 0.6667, 0.5833, 0.6875, 0.5833, 0.6875, 0.6667, 0.6667, 0.6667, 0.6667, 0.6667, 0.6875, 0.6667, 0.6875, 0.75, 0.6667, 0.75, 0.6667, 0.75, 0.6875, 0.75, 0.6875, 0.8333, 0.6667, 0.8333, 0.6667, 0.8333, 0.6875, 0.8333, 0.6875, 0.9167, 0.6667, 0.9167, 0.6667, 0.9167, 0.6875, 0.9167, 0.6875, 1.0, 0.6667, 1.0, 0.6667, 2.22e-16, 0.6875, 2.22e-16, 0.6875, 0.08333, 0.6667, 0.08333, 0.6667, 0.08333, 0.6875, 0.08333, 0.6875, 0.1667, 0.6667, 0.1667, 0.6667, 0.1667, 0.6875, 0.1667, 0.6875, 0.25, 0.6667, 0.25, 0.6667, 0.25, 0.6875, 0.25, 0.6875, 0.3333, 0.6667, 0.3333, 0.6667, 0.3333, 0.6875, 0.3333, 0.6875, 0.4167, 0.6667, 0.4167, 0.6667, 0.4167, 0.6875, 0.4167, 0.6875, 0.5, 0.6667, 0.5, 0.6875, 0.5, 0.7083, 0.5, 0.7083, 0.5833, 0.6875, 0.5833, 0.6875, 0.5833, 0.7083, 0.5833, 0.7083, 0.6667, 0.6875, 0.6667, 0.6875, 0.6667, 0.7083, 0.6667, 0.7083, 0.75, 0.6875, 0.75, 0.6875, 0.75, 0.7083, 0.75, 0.7083, 0.8333, 0.6875, 0.8333, 0.6875, 0.8333, 0.7083, 0.8333, 0.7083, 0.9167, 0.6875, 0.9167, 0.6875, 0.9167, 0.7083, 0.9167, 0.7083, 1.0, 0.6875, 1.0, 0.6875, 2.22e-16, 0.7083, 2.22e-16, 0.7083, 0.08333, 0.6875, 0.08333, 0.6875, 0.08333, 0.7083, 0.08333, 0.7083, 0.1667, 0.6875, 0.1667, 0.6875, 0.1667, 0.7083, 0.1667, 0.7083, 0.25, 0.6875, 0.25, 0.6875, 0.25, 0.7083, 0.25, 0.7083, 0.3333, 0.6875, 0.3333, 0.6875, 0.3333, 0.7083, 0.3333, 0.7083, 0.4167, 0.6875, 0.4167, 0.6875, 0.4167, 0.7083, 0.4167, 0.7083, 0.5, 0.6875, 0.5, 0.7083, 0.5, 0.7292, 0.5, 0.7292, 0.5833, 0.7083, 0.5833, 0.7083, 0.5833, 0.7292, 0.5833, 0.7292, 0.6667, 0.7083, 0.6667, 0.7083, 0.6667, 0.7292, 0.6667, 0.7292, 0.75, 0.7083, 0.75, 0.7083, 0.75, 0.7292, 0.75, 0.7292, 0.8333, 0.7083, 0.8333, 0.7083, 0.8333, 0.7292, 0.8333, 0.7292, 0.9167, 0.7083, 0.9167, 0.7083, 0.9167, 0.7292, 0.9167, 0.7292, 1.0, 0.7083, 1.0, 0.7083, 2.22e-16, 0.7292, 2.22e-16, 0.7292, 0.08333, 0.7083, 0.08333, 0.7083, 0.08333, 0.7292, 0.08333, 0.7292, 0.1667, 0.7083, 0.1667, 0.7083, 0.1667, 0.7292, 0.1667, 0.7292, 0.25, 0.7083, 0.25, 0.7083, 0.25, 0.7292, 0.25, 0.7292, 0.3333, 0.7083, 0.3333, 0.7083, 0.3333, 0.7292, 0.3333, 0.7292, 0.4167, 0.7083, 0.4167, 0.7083, 0.4167, 0.7292, 0.4167, 0.7292, 0.5, 0.7083, 0.5, 0.7292, 0.5, 0.75, 0.5, 0.75, 0.5833, 0.7292, 0.5833, 0.7292, 0.5833, 0.75, 0.5833, 0.75, 0.6667, 0.7292, 0.6667, 0.7292, 0.6667, 0.75, 0.6667, 0.75, 0.75, 0.7292, 0.75, 0.7292, 0.75, 0.75, 0.75, 0.75, 0.8333, 0.7292, 0.8333, 0.7292, 0.8333, 0.75, 0.8333, 0.75, 0.9167, 0.7292, 0.9167, 0.7292, 0.9167, 0.75, 0.9167, 0.75, 1.0, 0.7292, 1.0, 0.7292, 2.22e-16, 0.75, 2.22e-16, 0.75, 0.08333, 0.7292, 0.08333, 0.7292, 0.08333, 0.75, 0.08333, 0.75, 0.1667, 0.7292, 0.1667, 0.7292, 0.1667, 0.75, 0.1667, 0.75, 0.25, 0.7292, 0.25, 0.7292, 0.25, 0.75, 0.25, 0.75, 0.3333, 0.7292, 0.3333, 0.7292, 0.3333, 0.75, 0.3333, 0.75, 0.4167, 0.7292, 0.4167, 0.7292, 0.4167, 0.75, 0.4167, 0.75, 0.5, 0.7292, 0.5, 0.75, 0.5, 0.7708, 0.5, 0.7708, 0.5833, 0.75, 0.5833, 0.75, 0.5833, 0.7708, 0.5833, 0.7708, 0.6667, 0.75, 0.6667, 0.75, 0.6667, 0.7708, 0.6667, 0.7708, 0.75, 0.75, 0.75, 0.75, 0.75, 0.7708, 0.75, 0.7708, 0.8333, 0.75, 0.8333, 0.75, 0.8333, 0.7708, 0.8333, 0.7708, 0.9167, 0.75, 0.9167, 0.75, 0.9167, 0.7708, 0.9167, 0.7708, 1.0, 0.75, 1.0, 0.75, 2.22e-16, 0.7708, 2.22e-16, 0.7708, 0.08333, 0.75, 0.08333, 0.75, 0.08333, 0.7708, 0.08333, 0.7708, 0.1667, 0.75, 0.1667, 0.75, 0.1667, 0.7708, 0.1667, 0.7708, 0.25, 0.75, 0.25, 0.75, 0.25, 0.7708, 0.25, 0.7708, 0.3333, 0.75, 0.3333, 0.75, 0.3333, 0.7708, 0.3333, 0.7708, 0.4167, 0.75, 0.4167, 0.75, 0.4167, 0.7708, 0.4167, 0.7708, 0.5, 0.75, 0.5, 0.7708, 0.75, 0.7917, 0.75, 0.7917, 0.8333, 0.7708, 0.8333, 0.7708, 0.8333, 0.7917, 0.8333, 0.7917, 0.9167, 0.7708, 0.9167, 0.25, 0.5833, 0.2708, 0.5833, 0.2708, 0.6667, 0.25, 0.6667, 0.25, 0.6667, 0.2708, 0.6667, 0.2708, 0.75, 0.25, 0.75, 0.25, 0.75, 0.2708, 0.75, 0.2708, 0.8333, 0.25, 0.8333, 0.25, 0.8333, 0.2708, 0.8333, 0.2708, 0.9167, 0.25, 0.9167, 0.25, 0.9167, 0.2708, 0.9167, 0.2708, 1.0, 0.25, 1.0, 0.2708, 0.5, 0.2917, 0.5, 0.2917, 0.5833, 0.2708, 0.5833, 0.2708, 0.5833, 0.2917, 0.5833, 0.2917, 0.6667, 0.2708, 0.6667, 0.2708, 0.6667, 0.2917, 0.6667, 0.2917, 0.75, 0.2708, 0.75, 0.2708, 0.75, 0.2917, 0.75, 0.2917, 0.8333, 0.2708, 0.8333, 0.2708, 0.8333, 0.2917, 0.8333, 0.2917, 0.9167, 0.2708, 0.9167, 0.2708, 0.9167, 0.2917, 0.9167, 0.2917, 1.0, 0.2708, 1.0, 0.2708, 2.22e-16, 0.2917, 2.22e-16, 0.2917, 0.08333, 0.2708, 0.08333, 0.2708, 0.08333, 0.2917, 0.08333, 0.2917, 0.1667, 0.2708, 0.1667, 0.2708, 0.1667, 0.2917, 0.1667, 0.2917, 0.25, 0.2708, 0.25, 0.2708, 0.25, 0.2917, 0.25, 0.2917, 0.3333, 0.2708, 0.3333, 0.2708, 0.3333, 0.2917, 0.3333, 0.2917, 0.4167, 0.2708, 0.4167, 0.2708, 0.4167, 0.2917, 0.4167, 0.2917, 0.5, 0.2708, 0.5, 0.2917, 0.5, 0.3125, 0.5, 0.3125, 0.5833, 0.2917, 0.5833, 0.2917, 0.5833, 0.3125, 0.5833, 0.3125, 0.6667, 0.2917, 0.6667, 0.2917, 0.6667, 0.3125, 0.6667, 0.3125, 0.75, 0.2917, 0.75, 0.2917, 0.75, 0.3125, 0.75, 0.3125, 0.8333, 0.2917, 0.8333, 0.2917, 0.8333, 0.3125, 0.8333, 0.3125, 0.9167, 0.2917, 0.9167, 0.2917, 0.9167, 0.3125, 0.9167, 0.3125, 1.0, 0.2917, 1.0, 0.2917, 2.22e-16, 0.3125, 2.22e-16, 0.3125, 0.08333, 0.2917, 0.08333, 0.2917, 0.08333, 0.3125, 0.08333, 0.3125, 0.1667, 0.2917, 0.1667, 0.2917, 0.1667, 0.3125, 0.1667, 0.3125, 0.25, 0.2917, 0.25, 0.2917, 0.25, 0.3125, 0.25, 0.3125, 0.3333, 0.2917, 0.3333, 0.2917, 0.3333, 0.3125, 0.3333, 0.3125, 0.4167, 0.2917, 0.4167, 0.2917, 0.4167, 0.3125, 0.4167, 0.3125, 0.5, 0.2917, 0.5, 0.3125, 0.5, 0.3333, 0.5, 0.3333, 0.5833, 0.3125, 0.5833, 0.3125, 0.5833, 0.3333, 0.5833, 0.3333, 0.6667, 0.3125, 0.6667, 0.3125, 0.6667, 0.3333, 0.6667, 0.3333, 0.75, 0.3125, 0.75, 0.3125, 0.75, 0.3333, 0.75, 0.3333, 0.8333, 0.3125, 0.8333, 0.3125, 0.8333, 0.3333, 0.8333, 0.3333, 0.9167, 0.3125, 0.9167, 0.3125, 0.9167, 0.3333, 0.9167, 0.3333, 1.0, 0.3125, 1.0, 0.3125, 2.22e-16, 0.3333, 2.22e-16, 0.3333, 0.08333, 0.3125, 0.08333, 0.3125, 0.08333, 0.3333, 0.08333, 0.3333, 0.1667, 0.3125, 0.1667, 0.3125, 0.1667, 0.3333, 0.1667, 0.3333, 0.25, 0.3125, 0.25, 0.3125, 0.25, 0.3333, 0.25, 0.3333, 0.3333, 0.3125, 0.3333, 0.3125, 0.3333, 0.3333, 0.3333, 0.3333, 0.4167, 0.3125, 0.4167, 0.3125, 0.4167, 0.3333, 0.4167, 0.3333, 0.5, 0.3125, 0.5, 0.3333, 0.5, 0.3542, 0.5, 0.3542, 0.5833, 0.3333, 0.5833, 0.3333, 0.5833, 0.3542, 0.5833, 0.3542, 0.6667, 0.3333, 0.6667, 0.3333, 0.6667, 0.3542, 0.6667, 0.3542, 0.75, 0.3333, 0.75, 0.3333, 0.75, 0.3542, 0.75, 0.3542, 0.8333, 0.3333, 0.8333, 0.3333, 0.8333, 0.3542, 0.8333, 0.3542, 0.9167, 0.3333, 0.9167, 0.3333, 0.9167, 0.3542, 0.9167, 0.3542, 1.0, 0.3333, 1.0, 0.3333, 2.22e-16, 0.3542, 2.22e-16, 0.3542, 0.08333, 0.3333, 0.08333, 0.3333, 0.08333, 0.3542, 0.08333, 0.3542, 0.1667, 0.3333, 0.1667, 0.3333, 0.1667, 0.3542, 0.1667, 0.3542, 0.25, 0.3333, 0.25, 0.3333, 0.25, 0.3542, 0.25, 0.3542, 0.3333, 0.3333, 0.3333, 0.3333, 0.3333, 0.3542, 0.3333, 0.3542, 0.4167, 0.3333, 0.4167, 0.3333, 0.4167, 0.3542, 0.4167, 0.3542, 0.5, 0.3333, 0.5, 0.3542, 0.5, 0.375, 0.5, 0.375, 0.5833, 0.3542, 0.5833, 0.3542, 0.5833, 0.375, 0.5833, 0.375, 0.6667, 0.3542, 0.6667, 0.3542, 0.6667, 0.375, 0.6667, 0.375, 0.75, 0.3542, 0.75, 0.3542, 0.75, 0.375, 0.75, 0.375, 0.8333, 0.3542, 0.8333, 0.3542, 0.8333, 0.375, 0.8333, 0.375, 0.9167, 0.3542, 0.9167, 0.3542, 0.9167, 0.375, 0.9167, 0.375, 1.0, 0.3542, 1.0, 0.3542, 2.22e-16, 0.375, 2.22e-16, 0.375, 0.08333, 0.3542, 0.08333, 0.3542, 0.08333, 0.375, 0.08333, 0.375, 0.1667, 0.3542, 0.1667, 0.3542, 0.1667, 0.375, 0.1667, 0.375, 0.25, 0.3542, 0.25, 0.3542, 0.25, 0.375, 0.25, 0.375, 0.3333, 0.3542, 0.3333, 0.3542, 0.3333, 0.375, 0.3333, 0.375, 0.4167, 0.3542, 0.4167, 0.3542, 0.4167, 0.375, 0.4167, 0.375, 0.5, 0.3542, 0.5, 0.375, 0.5, 0.3958, 0.5, 0.3958, 0.5833, 0.375, 0.5833, 0.375, 0.5833, 0.3958, 0.5833, 0.3958, 0.6667, 0.375, 0.6667, 0.375, 0.6667, 0.3958, 0.6667, 0.3958, 0.75, 0.375, 0.75, 0.375, 0.75, 0.3958, 0.75, 0.3958, 0.8333, 0.375, 0.8333, 0.375, 0.8333, 0.3958, 0.8333, 0.3958, 0.9167, 0.375, 0.9167, 0.375, 0.9167, 0.3958, 0.9167, 0.3958, 1.0, 0.375, 1.0, 0.375, 2.22e-16, 0.3958, 2.22e-16, 0.3958, 0.08333, 0.375, 0.08333, 0.375, 0.08333, 0.3958, 0.08333, 0.3958, 0.1667, 0.375, 0.1667, 0.375, 0.1667, 0.3958, 0.1667, 0.3958, 0.25, 0.375, 0.25, 0.375, 0.25, 0.3958, 0.25, 0.3958, 0.3333, 0.375, 0.3333, 0.375, 0.3333, 0.3958, 0.3333, 0.3958, 0.4167, 0.375, 0.4167, 0.375, 0.4167, 0.3958, 0.4167, 0.3958, 0.5, 0.375, 0.5, 0.3958, 0.5, 0.4167, 0.5, 0.4167, 0.5833, 0.3958, 0.5833, 0.3958, 0.5833, 0.4167, 0.5833, 0.4167, 0.6667, 0.3958, 0.6667, 0.3958, 0.6667, 0.4167, 0.6667, 0.4167, 0.75, 0.3958, 0.75, 0.3958, 0.75, 0.4167, 0.75, 0.4167, 0.8333, 0.3958, 0.8333, 0.3958, 0.8333, 0.4167, 0.8333, 0.4167, 0.9167, 0.3958, 0.9167, 0.3958, 0.9167, 0.4167, 0.9167, 0.4167, 1.0, 0.3958, 1.0, 0.3958, 2.22e-16, 0.4167, 2.22e-16, 0.4167, 0.08333, 0.3958, 0.08333, 0.3958, 0.08333, 0.4167, 0.08333, 0.4167, 0.1667, 0.3958, 0.1667, 0.3958, 0.1667, 0.4167, 0.1667, 0.4167, 0.25, 0.3958, 0.25, 0.3958, 0.25, 0.4167, 0.25, 0.4167, 0.3333, 0.3958, 0.3333, 0.3958, 0.3333, 0.4167, 0.3333, 0.4167, 0.4167, 0.3958, 0.4167, 0.3958, 0.4167, 0.4167, 0.4167, 0.4167, 0.5, 0.3958, 0.5, 0.4167, 0.5, 0.4375, 0.5, 0.4375, 0.5833, 0.4167, 0.5833, 0.4167, 0.5833, 0.4375, 0.5833, 0.4375, 0.6667, 0.4167, 0.6667, 0.4167, 0.6667, 0.4375, 0.6667, 0.4375, 0.75, 0.4167, 0.75, 0.4167, 0.75, 0.4375, 0.75, 0.4375, 0.8333, 0.4167, 0.8333, 0.4167, 0.8333, 0.4375, 0.8333, 0.4375, 0.9167, 0.4167, 0.9167, 0.4167, 0.9167, 0.4375, 0.9167, 0.4375, 1.0, 0.4167, 1.0, 0.4167, 2.22e-16, 0.4375, 2.22e-16, 0.4375, 0.08333, 0.4167, 0.08333, 0.4167, 0.08333, 0.4375, 0.08333, 0.4375, 0.1667, 0.4167, 0.1667, 0.4167, 0.1667, 0.4375, 0.1667, 0.4375, 0.25, 0.4167, 0.25, 0.4167, 0.25, 0.4375, 0.25, 0.4375, 0.3333, 0.4167, 0.3333, 0.4167, 0.3333, 0.4375, 0.3333, 0.4375, 0.4167, 0.4167, 0.4167, 0.4167, 0.4167, 0.4375, 0.4167, 0.4375, 0.5, 0.4167, 0.5, 0.4375, 0.5, 0.4583, 0.5, 0.4583, 0.5833, 0.4375, 0.5833, 0.4375, 0.5833, 0.4583, 0.5833, 0.4583, 0.6667, 0.4375, 0.6667, 0.4375, 0.6667, 0.4583, 0.6667, 0.4583, 0.75, 0.4375, 0.75, 0.4375, 0.75, 0.4583, 0.75, 0.4583, 0.8333, 0.4375, 0.8333, 0.4375, 0.8333, 0.4583, 0.8333, 0.4583, 0.9167, 0.4375, 0.9167, 0.4375, 0.9167, 0.4583, 0.9167, 0.4583, 1.0, 0.4375, 1.0, 0.4375, 2.22e-16, 0.4583, 2.22e-16, 0.4583, 0.08333, 0.4375, 0.08333, 0.4375, 0.08333, 0.4583, 0.08333, 0.4583, 0.1667, 0.4375, 0.1667, 0.4375, 0.1667, 0.4583, 0.1667, 0.4583, 0.25, 0.4375, 0.25, 0.4375, 0.25, 0.4583, 0.25, 0.4583, 0.3333, 0.4375, 0.3333, 0.4375, 0.3333, 0.4583, 0.3333, 0.4583, 0.4167, 0.4375, 0.4167, 0.4375, 0.4167, 0.4583, 0.4167, 0.4583, 0.5, 0.4375, 0.5, 0.4583, 0.5, 0.4792, 0.5, 0.4792, 0.5833, 0.4583, 0.5833, 0.4583, 0.5833, 0.4792, 0.5833, 0.4792, 0.6667, 0.4583, 0.6667, 0.4583, 0.6667, 0.4792, 0.6667, 0.4792, 0.75, 0.4583, 0.75, 0.4583, 0.75, 0.4792, 0.75, 0.4792, 0.8333, 0.4583, 0.8333, 0.4583, 0.8333, 0.4792, 0.8333, 0.4792, 0.9167, 0.4583, 0.9167, 0.4583, 0.9167, 0.4792, 0.9167, 0.4792, 1.0, 0.4583, 1.0, 0.4583, 2.22e-16, 0.4792, 2.22e-16, 0.4792, 0.08333, 0.4583, 0.08333, 0.4583, 0.08333, 0.4792, 0.08333, 0.4792, 0.1667, 0.4583, 0.1667, 0.4583, 0.1667, 0.4792, 0.1667, 0.4792, 0.25, 0.4583, 0.25, 0.4583, 0.25, 0.4792, 0.25, 0.4792, 0.3333, 0.4583, 0.3333, 0.4583, 0.3333, 0.4792, 0.3333, 0.4792, 0.4167, 0.4583, 0.4167, 0.4583, 0.4167, 0.4792, 0.4167, 0.4792, 0.5, 0.4583, 0.5, 0.4792, 0.5, 0.5, 0.5, 0.5, 0.5833, 0.4792, 0.5833, 0.4792, 0.5833, 0.5, 0.5833, 0.5, 0.6667, 0.4792, 0.6667, 0.4792, 0.6667, 0.5, 0.6667, 0.5, 0.75, 0.4792, 0.75, 0.4792, 0.75, 0.5, 0.75, 0.5, 0.8333, 0.4792, 0.8333, 0.4792, 0.8333, 0.5, 0.8333, 0.5, 0.9167, 0.4792, 0.9167, 0.4792, 0.9167, 0.5, 0.9167, 0.5, 1.0, 0.4792, 1.0, 0.4792, 2.22e-16, 0.5, 2.22e-16, 0.5, 0.08333, 0.4792, 0.08333, 0.4792, 0.08333, 0.5, 0.08333, 0.5, 0.1667, 0.4792, 0.1667, 0.4792, 0.1667, 0.5, 0.1667, 0.5, 0.25, 0.4792, 0.25, 0.4792, 0.25, 0.5, 0.25, 0.5, 0.3333, 0.4792, 0.3333, 0.4792, 0.3333, 0.5, 0.3333, 0.5, 0.4167, 0.4792, 0.4167, 0.4792, 0.4167, 0.5, 0.4167, 0.5, 0.5, 0.4792, 0.5])
me_torus.update()

# ---- objects
ob_cylinder = bpy.data.objects.new('Cylinder', me_cylinder)
ob_torus = bpy.data.objects.new('Torus', me_torus)

# ---- transforms, parenting, visibility, modifiers, constraints
ob_cylinder.location = (0.0, 0.0, 0.0)
ob_torus.location = (1.004, 0.0, 0.0127)
ob_torus.rotation_euler = (-1.484, -0.07537, -0.1608)
ob_torus.scale = (0.749, 0.8087, 0.9091)

# ---- collection membership
col_collection.objects.link(ob_cylinder)
col_collection.objects.link(ob_torus)

# ---- scene / render settings (as saved in the file)
scene.frame_start = 1; scene.frame_end = 250; scene.frame_set(1)
scene.render.engine = 'BLENDER_EEVEE_NEXT'
bpy.context.view_layer.update()

# ---- added for rendering (the .blend has no active camera and no usable light): camera, sun
cam_auto = bpy.data.cameras.new('AutoCamera')
cam_auto.lens = 50.0
cam_auto.sensor_width = 36.0
cam_auto.clip_end = 1000.0
ob_auto_camera = bpy.data.objects.new('AutoCamera', cam_auto)
scene.collection.objects.link(ob_auto_camera)
ob_auto_camera.location = (4.42965, -4.68593, 3.16009)
ob_auto_camera.rotation_euler = (1.09748, -7.21219e-08, 0.694738)
scene.camera = ob_auto_camera
light_auto_sun = bpy.data.lights.new('AutoSun', 'SUN')
light_auto_sun.energy = 3.0
light_auto_sun.angle = 0.0523599
ob_auto_sun = bpy.data.objects.new('AutoSun', light_auto_sun)
scene.collection.objects.link(ob_auto_sun)
ob_auto_sun.rotation_euler = (0.872665, 0.174533, 0.523599)
bpy.context.view_layer.update()
